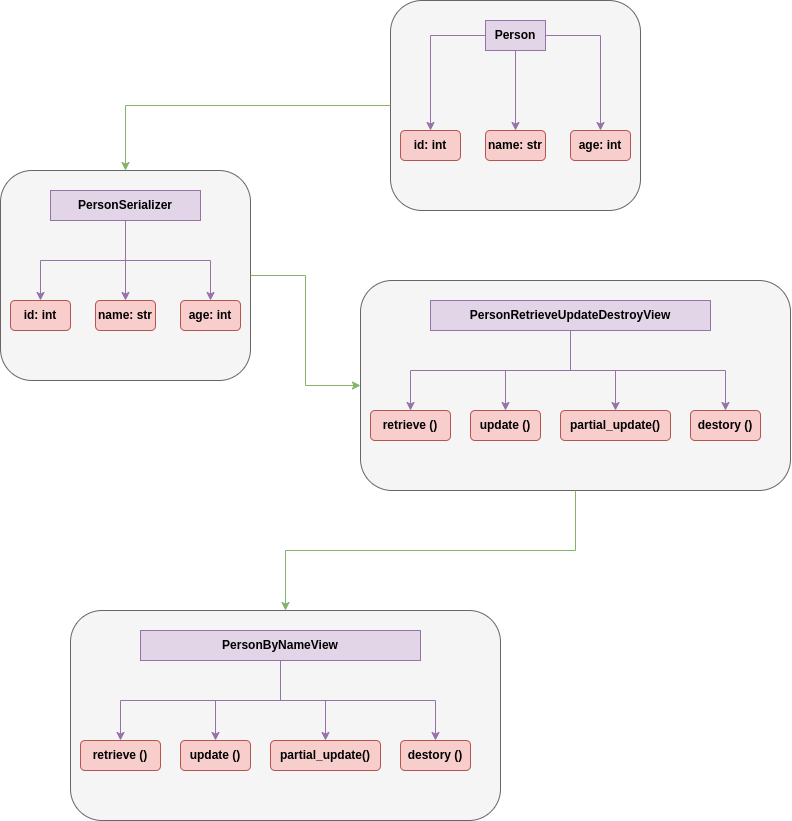

The diagram above was exported from draw.io. Its source (the exported page's mxGraphModel, read from the mxfile embedded in the PNG):
<mxGraphModel dx="2096" dy="654" grid="1" gridSize="10" guides="1" tooltips="1" connect="1" arrows="1" fold="1" page="1" pageScale="1" pageWidth="850" pageHeight="1100" math="0" shadow="0">
  <root>
    <mxCell id="0" />
    <mxCell id="1" parent="0" />
    <mxCell id="dyWPn2JkjhScWn76Ei2n-15" value="" style="group" vertex="1" connectable="0" parent="1">
      <mxGeometry x="280" y="20" width="250" height="210" as="geometry" />
    </mxCell>
    <mxCell id="dyWPn2JkjhScWn76Ei2n-1" value="" style="rounded=1;whiteSpace=wrap;html=1;fillColor=#f5f5f5;strokeColor=#666666;fontColor=#333333;fontStyle=1" vertex="1" parent="dyWPn2JkjhScWn76Ei2n-15">
      <mxGeometry width="250" height="210" as="geometry" />
    </mxCell>
    <mxCell id="dyWPn2JkjhScWn76Ei2n-4" value="id: int" style="rounded=1;whiteSpace=wrap;html=1;fillColor=#f8cecc;strokeColor=#b85450;fontStyle=1" vertex="1" parent="dyWPn2JkjhScWn76Ei2n-15">
      <mxGeometry x="10" y="130" width="60" height="30" as="geometry" />
    </mxCell>
    <mxCell id="dyWPn2JkjhScWn76Ei2n-6" value="name: str" style="rounded=1;whiteSpace=wrap;html=1;fillColor=#f8cecc;strokeColor=#b85450;fontStyle=1" vertex="1" parent="dyWPn2JkjhScWn76Ei2n-15">
      <mxGeometry x="95" y="130" width="60" height="30" as="geometry" />
    </mxCell>
    <mxCell id="dyWPn2JkjhScWn76Ei2n-7" value="age: int" style="rounded=1;whiteSpace=wrap;html=1;fillColor=#f8cecc;strokeColor=#b85450;fontStyle=1" vertex="1" parent="dyWPn2JkjhScWn76Ei2n-15">
      <mxGeometry x="180" y="130" width="60" height="30" as="geometry" />
    </mxCell>
    <mxCell id="dyWPn2JkjhScWn76Ei2n-11" style="edgeStyle=orthogonalEdgeStyle;rounded=0;orthogonalLoop=1;jettySize=auto;html=1;fillColor=#e1d5e7;strokeColor=#9673a6;" edge="1" parent="dyWPn2JkjhScWn76Ei2n-15" source="dyWPn2JkjhScWn76Ei2n-9" target="dyWPn2JkjhScWn76Ei2n-4">
      <mxGeometry relative="1" as="geometry" />
    </mxCell>
    <mxCell id="dyWPn2JkjhScWn76Ei2n-12" style="edgeStyle=orthogonalEdgeStyle;rounded=0;orthogonalLoop=1;jettySize=auto;html=1;fillColor=#e1d5e7;strokeColor=#9673a6;" edge="1" parent="dyWPn2JkjhScWn76Ei2n-15" source="dyWPn2JkjhScWn76Ei2n-9" target="dyWPn2JkjhScWn76Ei2n-6">
      <mxGeometry relative="1" as="geometry" />
    </mxCell>
    <mxCell id="dyWPn2JkjhScWn76Ei2n-13" style="edgeStyle=orthogonalEdgeStyle;rounded=0;orthogonalLoop=1;jettySize=auto;html=1;fillColor=#e1d5e7;strokeColor=#9673a6;" edge="1" parent="dyWPn2JkjhScWn76Ei2n-15" source="dyWPn2JkjhScWn76Ei2n-9" target="dyWPn2JkjhScWn76Ei2n-7">
      <mxGeometry relative="1" as="geometry" />
    </mxCell>
    <mxCell id="dyWPn2JkjhScWn76Ei2n-9" value="Person" style="text;html=1;strokeColor=#9673a6;fillColor=#e1d5e7;align=center;verticalAlign=middle;whiteSpace=wrap;rounded=0;fontStyle=1" vertex="1" parent="dyWPn2JkjhScWn76Ei2n-15">
      <mxGeometry x="95" y="20" width="60" height="30" as="geometry" />
    </mxCell>
    <mxCell id="dyWPn2JkjhScWn76Ei2n-16" value="" style="group" vertex="1" connectable="0" parent="1">
      <mxGeometry x="-110" y="190" width="250" height="210" as="geometry" />
    </mxCell>
    <mxCell id="dyWPn2JkjhScWn76Ei2n-17" value="" style="rounded=1;whiteSpace=wrap;html=1;fillColor=#f5f5f5;strokeColor=#666666;fontColor=#333333;fontStyle=1" vertex="1" parent="dyWPn2JkjhScWn76Ei2n-16">
      <mxGeometry width="250" height="210" as="geometry" />
    </mxCell>
    <mxCell id="dyWPn2JkjhScWn76Ei2n-18" value="id: int" style="rounded=1;whiteSpace=wrap;html=1;fillColor=#f8cecc;strokeColor=#b85450;fontStyle=1" vertex="1" parent="dyWPn2JkjhScWn76Ei2n-16">
      <mxGeometry x="10" y="130" width="60" height="30" as="geometry" />
    </mxCell>
    <mxCell id="dyWPn2JkjhScWn76Ei2n-19" value="name: str" style="rounded=1;whiteSpace=wrap;html=1;fillColor=#f8cecc;strokeColor=#b85450;fontStyle=1" vertex="1" parent="dyWPn2JkjhScWn76Ei2n-16">
      <mxGeometry x="95" y="130" width="60" height="30" as="geometry" />
    </mxCell>
    <mxCell id="dyWPn2JkjhScWn76Ei2n-20" value="age: int" style="rounded=1;whiteSpace=wrap;html=1;fillColor=#f8cecc;strokeColor=#b85450;fontStyle=1" vertex="1" parent="dyWPn2JkjhScWn76Ei2n-16">
      <mxGeometry x="180" y="130" width="60" height="30" as="geometry" />
    </mxCell>
    <mxCell id="dyWPn2JkjhScWn76Ei2n-21" style="edgeStyle=orthogonalEdgeStyle;rounded=0;orthogonalLoop=1;jettySize=auto;html=1;fillColor=#e1d5e7;strokeColor=#9673a6;" edge="1" parent="dyWPn2JkjhScWn76Ei2n-16" source="dyWPn2JkjhScWn76Ei2n-24" target="dyWPn2JkjhScWn76Ei2n-18">
      <mxGeometry relative="1" as="geometry" />
    </mxCell>
    <mxCell id="dyWPn2JkjhScWn76Ei2n-22" style="edgeStyle=orthogonalEdgeStyle;rounded=0;orthogonalLoop=1;jettySize=auto;html=1;fillColor=#e1d5e7;strokeColor=#9673a6;" edge="1" parent="dyWPn2JkjhScWn76Ei2n-16" source="dyWPn2JkjhScWn76Ei2n-24" target="dyWPn2JkjhScWn76Ei2n-19">
      <mxGeometry relative="1" as="geometry" />
    </mxCell>
    <mxCell id="dyWPn2JkjhScWn76Ei2n-23" style="edgeStyle=orthogonalEdgeStyle;rounded=0;orthogonalLoop=1;jettySize=auto;html=1;fillColor=#e1d5e7;strokeColor=#9673a6;" edge="1" parent="dyWPn2JkjhScWn76Ei2n-16" source="dyWPn2JkjhScWn76Ei2n-24" target="dyWPn2JkjhScWn76Ei2n-20">
      <mxGeometry relative="1" as="geometry" />
    </mxCell>
    <mxCell id="dyWPn2JkjhScWn76Ei2n-27" style="edgeStyle=orthogonalEdgeStyle;rounded=0;orthogonalLoop=1;jettySize=auto;html=1;exitX=1;exitY=0.5;exitDx=0;exitDy=0;" edge="1" parent="dyWPn2JkjhScWn76Ei2n-16" source="dyWPn2JkjhScWn76Ei2n-24">
      <mxGeometry relative="1" as="geometry">
        <mxPoint x="190" y="35" as="targetPoint" />
      </mxGeometry>
    </mxCell>
    <mxCell id="dyWPn2JkjhScWn76Ei2n-24" value="PersonSerializer" style="text;html=1;strokeColor=#9673a6;fillColor=#e1d5e7;align=center;verticalAlign=middle;whiteSpace=wrap;rounded=0;fontStyle=1" vertex="1" parent="dyWPn2JkjhScWn76Ei2n-16">
      <mxGeometry x="50" y="20" width="150" height="30" as="geometry" />
    </mxCell>
    <mxCell id="dyWPn2JkjhScWn76Ei2n-26" style="edgeStyle=orthogonalEdgeStyle;rounded=0;orthogonalLoop=1;jettySize=auto;html=1;entryX=0.5;entryY=0;entryDx=0;entryDy=0;fillColor=#d5e8d4;strokeColor=#82b366;" edge="1" parent="1" source="dyWPn2JkjhScWn76Ei2n-1" target="dyWPn2JkjhScWn76Ei2n-17">
      <mxGeometry relative="1" as="geometry" />
    </mxCell>
    <mxCell id="dyWPn2JkjhScWn76Ei2n-28" value="" style="group" vertex="1" connectable="0" parent="1">
      <mxGeometry x="250" y="300" width="430" height="210" as="geometry" />
    </mxCell>
    <mxCell id="dyWPn2JkjhScWn76Ei2n-71" value="" style="group" vertex="1" connectable="0" parent="dyWPn2JkjhScWn76Ei2n-28">
      <mxGeometry width="430" height="210" as="geometry" />
    </mxCell>
    <mxCell id="dyWPn2JkjhScWn76Ei2n-29" value="" style="rounded=1;whiteSpace=wrap;html=1;fillColor=#f5f5f5;strokeColor=#666666;fontColor=#333333;fontStyle=1" vertex="1" parent="dyWPn2JkjhScWn76Ei2n-71">
      <mxGeometry width="430" height="210" as="geometry" />
    </mxCell>
    <mxCell id="dyWPn2JkjhScWn76Ei2n-30" value="retrieve ()" style="rounded=1;whiteSpace=wrap;html=1;fillColor=#f8cecc;strokeColor=#b85450;fontStyle=1" vertex="1" parent="dyWPn2JkjhScWn76Ei2n-71">
      <mxGeometry x="10" y="130" width="80" height="30" as="geometry" />
    </mxCell>
    <mxCell id="dyWPn2JkjhScWn76Ei2n-31" value="update ()" style="rounded=1;whiteSpace=wrap;html=1;fillColor=#f8cecc;strokeColor=#b85450;fontStyle=1" vertex="1" parent="dyWPn2JkjhScWn76Ei2n-71">
      <mxGeometry x="110" y="130" width="70" height="30" as="geometry" />
    </mxCell>
    <mxCell id="dyWPn2JkjhScWn76Ei2n-44" style="edgeStyle=orthogonalEdgeStyle;rounded=0;orthogonalLoop=1;jettySize=auto;html=1;fillColor=#e1d5e7;strokeColor=#9673a6;" edge="1" parent="dyWPn2JkjhScWn76Ei2n-71" source="dyWPn2JkjhScWn76Ei2n-37" target="dyWPn2JkjhScWn76Ei2n-30">
      <mxGeometry relative="1" as="geometry" />
    </mxCell>
    <mxCell id="dyWPn2JkjhScWn76Ei2n-46" style="edgeStyle=orthogonalEdgeStyle;rounded=0;orthogonalLoop=1;jettySize=auto;html=1;exitX=0.5;exitY=1;exitDx=0;exitDy=0;fillColor=#e1d5e7;strokeColor=#9673a6;" edge="1" parent="dyWPn2JkjhScWn76Ei2n-71" source="dyWPn2JkjhScWn76Ei2n-37" target="dyWPn2JkjhScWn76Ei2n-31">
      <mxGeometry relative="1" as="geometry" />
    </mxCell>
    <mxCell id="dyWPn2JkjhScWn76Ei2n-37" value="PersonRetrieveUpdateDestroyView" style="text;html=1;strokeColor=#9673a6;fillColor=#e1d5e7;align=center;verticalAlign=middle;whiteSpace=wrap;rounded=0;fontStyle=1" vertex="1" parent="dyWPn2JkjhScWn76Ei2n-71">
      <mxGeometry x="70" y="20" width="280" height="30" as="geometry" />
    </mxCell>
    <mxCell id="dyWPn2JkjhScWn76Ei2n-42" value="partial_update()" style="rounded=1;whiteSpace=wrap;html=1;fillColor=#f8cecc;strokeColor=#b85450;fontStyle=1" vertex="1" parent="dyWPn2JkjhScWn76Ei2n-71">
      <mxGeometry x="200" y="130" width="110" height="30" as="geometry" />
    </mxCell>
    <mxCell id="dyWPn2JkjhScWn76Ei2n-47" style="edgeStyle=orthogonalEdgeStyle;rounded=0;orthogonalLoop=1;jettySize=auto;html=1;fillColor=#e1d5e7;strokeColor=#9673a6;" edge="1" parent="dyWPn2JkjhScWn76Ei2n-71" source="dyWPn2JkjhScWn76Ei2n-37" target="dyWPn2JkjhScWn76Ei2n-42">
      <mxGeometry relative="1" as="geometry" />
    </mxCell>
    <mxCell id="dyWPn2JkjhScWn76Ei2n-43" value="destory ()" style="rounded=1;whiteSpace=wrap;html=1;fillColor=#f8cecc;strokeColor=#b85450;fontStyle=1" vertex="1" parent="dyWPn2JkjhScWn76Ei2n-71">
      <mxGeometry x="330" y="130" width="70" height="30" as="geometry" />
    </mxCell>
    <mxCell id="dyWPn2JkjhScWn76Ei2n-45" style="edgeStyle=orthogonalEdgeStyle;rounded=0;orthogonalLoop=1;jettySize=auto;html=1;exitX=0.5;exitY=1;exitDx=0;exitDy=0;fillColor=#e1d5e7;strokeColor=#9673a6;" edge="1" parent="dyWPn2JkjhScWn76Ei2n-71" source="dyWPn2JkjhScWn76Ei2n-37" target="dyWPn2JkjhScWn76Ei2n-43">
      <mxGeometry relative="1" as="geometry" />
    </mxCell>
    <mxCell id="dyWPn2JkjhScWn76Ei2n-83" value="" style="group" vertex="1" connectable="0" parent="dyWPn2JkjhScWn76Ei2n-28">
      <mxGeometry x="-290" y="330" width="430" height="210" as="geometry" />
    </mxCell>
    <mxCell id="dyWPn2JkjhScWn76Ei2n-84" value="" style="rounded=1;whiteSpace=wrap;html=1;fillColor=#f5f5f5;strokeColor=#666666;fontColor=#333333;fontStyle=1" vertex="1" parent="dyWPn2JkjhScWn76Ei2n-83">
      <mxGeometry width="430" height="210" as="geometry" />
    </mxCell>
    <mxCell id="dyWPn2JkjhScWn76Ei2n-85" value="retrieve ()" style="rounded=1;whiteSpace=wrap;html=1;fillColor=#f8cecc;strokeColor=#b85450;fontStyle=1" vertex="1" parent="dyWPn2JkjhScWn76Ei2n-83">
      <mxGeometry x="10" y="130" width="80" height="30" as="geometry" />
    </mxCell>
    <mxCell id="dyWPn2JkjhScWn76Ei2n-86" value="update ()" style="rounded=1;whiteSpace=wrap;html=1;fillColor=#f8cecc;strokeColor=#b85450;fontStyle=1" vertex="1" parent="dyWPn2JkjhScWn76Ei2n-83">
      <mxGeometry x="110" y="130" width="70" height="30" as="geometry" />
    </mxCell>
    <mxCell id="dyWPn2JkjhScWn76Ei2n-87" style="edgeStyle=orthogonalEdgeStyle;rounded=0;orthogonalLoop=1;jettySize=auto;html=1;fillColor=#e1d5e7;strokeColor=#9673a6;" edge="1" parent="dyWPn2JkjhScWn76Ei2n-83" source="dyWPn2JkjhScWn76Ei2n-89" target="dyWPn2JkjhScWn76Ei2n-85">
      <mxGeometry relative="1" as="geometry" />
    </mxCell>
    <mxCell id="dyWPn2JkjhScWn76Ei2n-88" style="edgeStyle=orthogonalEdgeStyle;rounded=0;orthogonalLoop=1;jettySize=auto;html=1;exitX=0.5;exitY=1;exitDx=0;exitDy=0;fillColor=#e1d5e7;strokeColor=#9673a6;" edge="1" parent="dyWPn2JkjhScWn76Ei2n-83" source="dyWPn2JkjhScWn76Ei2n-89" target="dyWPn2JkjhScWn76Ei2n-86">
      <mxGeometry relative="1" as="geometry" />
    </mxCell>
    <mxCell id="dyWPn2JkjhScWn76Ei2n-89" value="PersonByNameView" style="text;html=1;strokeColor=#9673a6;fillColor=#e1d5e7;align=center;verticalAlign=middle;whiteSpace=wrap;rounded=0;fontStyle=1" vertex="1" parent="dyWPn2JkjhScWn76Ei2n-83">
      <mxGeometry x="70" y="20" width="280" height="30" as="geometry" />
    </mxCell>
    <mxCell id="dyWPn2JkjhScWn76Ei2n-90" value="partial_update()" style="rounded=1;whiteSpace=wrap;html=1;fillColor=#f8cecc;strokeColor=#b85450;fontStyle=1" vertex="1" parent="dyWPn2JkjhScWn76Ei2n-83">
      <mxGeometry x="200" y="130" width="110" height="30" as="geometry" />
    </mxCell>
    <mxCell id="dyWPn2JkjhScWn76Ei2n-91" style="edgeStyle=orthogonalEdgeStyle;rounded=0;orthogonalLoop=1;jettySize=auto;html=1;fillColor=#e1d5e7;strokeColor=#9673a6;" edge="1" parent="dyWPn2JkjhScWn76Ei2n-83" source="dyWPn2JkjhScWn76Ei2n-89" target="dyWPn2JkjhScWn76Ei2n-90">
      <mxGeometry relative="1" as="geometry" />
    </mxCell>
    <mxCell id="dyWPn2JkjhScWn76Ei2n-92" value="destory ()" style="rounded=1;whiteSpace=wrap;html=1;fillColor=#f8cecc;strokeColor=#b85450;fontStyle=1" vertex="1" parent="dyWPn2JkjhScWn76Ei2n-83">
      <mxGeometry x="330" y="130" width="70" height="30" as="geometry" />
    </mxCell>
    <mxCell id="dyWPn2JkjhScWn76Ei2n-93" style="edgeStyle=orthogonalEdgeStyle;rounded=0;orthogonalLoop=1;jettySize=auto;html=1;exitX=0.5;exitY=1;exitDx=0;exitDy=0;fillColor=#e1d5e7;strokeColor=#9673a6;" edge="1" parent="dyWPn2JkjhScWn76Ei2n-83" source="dyWPn2JkjhScWn76Ei2n-89" target="dyWPn2JkjhScWn76Ei2n-92">
      <mxGeometry relative="1" as="geometry" />
    </mxCell>
    <mxCell id="dyWPn2JkjhScWn76Ei2n-94" style="edgeStyle=orthogonalEdgeStyle;rounded=0;orthogonalLoop=1;jettySize=auto;html=1;fillColor=#d5e8d4;strokeColor=#82b366;" edge="1" parent="dyWPn2JkjhScWn76Ei2n-28" source="dyWPn2JkjhScWn76Ei2n-29" target="dyWPn2JkjhScWn76Ei2n-84">
      <mxGeometry relative="1" as="geometry" />
    </mxCell>
    <mxCell id="dyWPn2JkjhScWn76Ei2n-39" style="edgeStyle=orthogonalEdgeStyle;rounded=0;orthogonalLoop=1;jettySize=auto;html=1;entryX=0;entryY=0.5;entryDx=0;entryDy=0;fillColor=#d5e8d4;strokeColor=#82b366;" edge="1" parent="1" source="dyWPn2JkjhScWn76Ei2n-17" target="dyWPn2JkjhScWn76Ei2n-29">
      <mxGeometry relative="1" as="geometry" />
    </mxCell>
  </root>
</mxGraphModel>